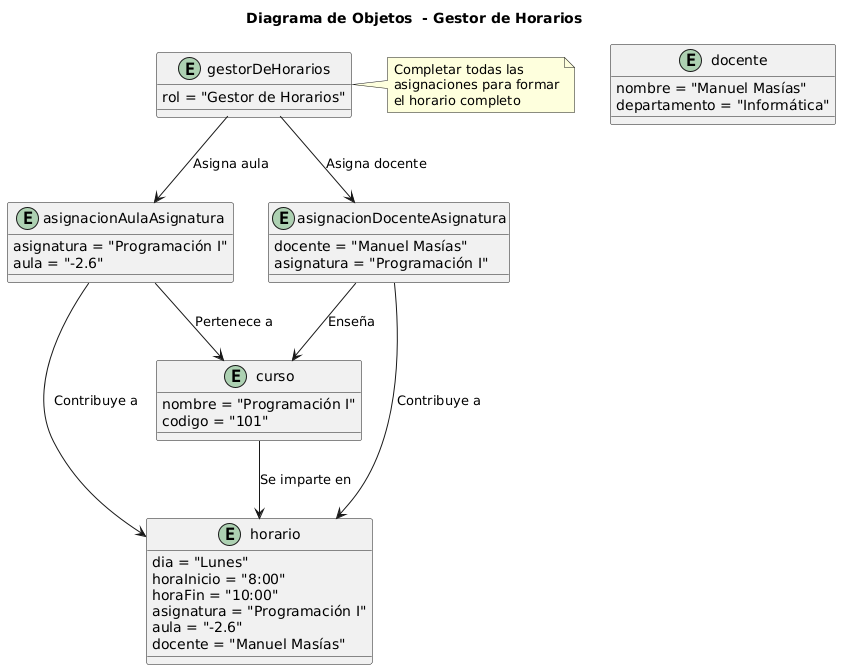

The diagram above was rendered by PlantUML. Its source (embedded in the PNG):
@startuml
title Diagrama de Objetos  - Gestor de Horarios

entity gestorDeHorarios {
    rol = "Gestor de Horarios"
}

entity asignacionAulaAsignatura {
    asignatura = "Programación I"
    aula = "-2.6"
}

entity asignacionDocenteAsignatura {
    docente = "Manuel Masías"
    asignatura = "Programación I"
}

entity horario {
    dia = "Lunes"
    horaInicio = "8:00"
    horaFin = "10:00"
    asignatura = "Programación I"
    aula = "-2.6"
    docente = "Manuel Masías"
}

entity curso {
    nombre = "Programación I"
    codigo = "101"
}

entity docente {
    nombre = "Manuel Masías"
    departamento = "Informática"
}

gestorDeHorarios --> asignacionAulaAsignatura : Asigna aula
gestorDeHorarios --> asignacionDocenteAsignatura : Asigna docente
asignacionAulaAsignatura --> curso : Pertenece a
asignacionDocenteAsignatura --> curso : Enseña
asignacionAulaAsignatura --> horario : Contribuye a
asignacionDocenteAsignatura --> horario : Contribuye a
curso --> horario : Se imparte en

note right of gestorDeHorarios
    Completar todas las
    asignaciones para formar
    el horario completo
end note
@enduml